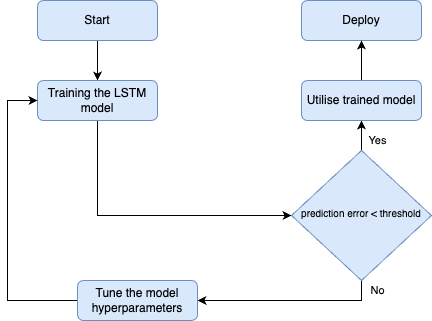

The diagram above was exported from draw.io. Its source (the exported page's mxGraphModel, read from the mxfile embedded in the PNG):
<mxGraphModel dx="958" dy="555" grid="1" gridSize="10" guides="1" tooltips="1" connect="1" arrows="1" fold="1" page="1" pageScale="1" pageWidth="827" pageHeight="1169" math="0" shadow="0">
  <root>
    <mxCell id="WIyWlLk6GJQsqaUBKTNV-0" />
    <mxCell id="WIyWlLk6GJQsqaUBKTNV-1" parent="WIyWlLk6GJQsqaUBKTNV-0" />
    <mxCell id="-SCtLlwfa58fm-RhEUjZ-0" style="edgeStyle=orthogonalEdgeStyle;rounded=0;orthogonalLoop=1;jettySize=auto;html=1;exitX=0.5;exitY=1;exitDx=0;exitDy=0;entryX=0.5;entryY=0;entryDx=0;entryDy=0;fillColor=#dae8fc;strokeColor=#000000;" parent="WIyWlLk6GJQsqaUBKTNV-1" source="WIyWlLk6GJQsqaUBKTNV-3" target="WIyWlLk6GJQsqaUBKTNV-7" edge="1">
      <mxGeometry relative="1" as="geometry" />
    </mxCell>
    <mxCell id="WIyWlLk6GJQsqaUBKTNV-3" value="Start" style="rounded=1;whiteSpace=wrap;html=1;fontSize=12;glass=0;strokeWidth=1;shadow=0;fillColor=#dae8fc;strokeColor=#6c8ebf;" parent="WIyWlLk6GJQsqaUBKTNV-1" vertex="1">
      <mxGeometry x="160" y="80" width="120" height="40" as="geometry" />
    </mxCell>
    <mxCell id="-SCtLlwfa58fm-RhEUjZ-11" style="edgeStyle=orthogonalEdgeStyle;rounded=0;orthogonalLoop=1;jettySize=auto;html=1;exitX=0.5;exitY=1;exitDx=0;exitDy=0;entryX=0;entryY=0.5;entryDx=0;entryDy=0;fontSize=10;fillColor=#dae8fc;strokeColor=#000000;" parent="WIyWlLk6GJQsqaUBKTNV-1" source="WIyWlLk6GJQsqaUBKTNV-7" target="WIyWlLk6GJQsqaUBKTNV-10" edge="1">
      <mxGeometry relative="1" as="geometry">
        <mxPoint x="220" y="240" as="targetPoint" />
      </mxGeometry>
    </mxCell>
    <mxCell id="WIyWlLk6GJQsqaUBKTNV-7" value="Training the LSTM model" style="rounded=1;whiteSpace=wrap;html=1;fontSize=12;glass=0;strokeWidth=1;shadow=0;fillColor=#dae8fc;strokeColor=#6c8ebf;" parent="WIyWlLk6GJQsqaUBKTNV-1" vertex="1">
      <mxGeometry x="160" y="160" width="120" height="40" as="geometry" />
    </mxCell>
    <mxCell id="-SCtLlwfa58fm-RhEUjZ-7" style="edgeStyle=orthogonalEdgeStyle;rounded=0;orthogonalLoop=1;jettySize=auto;html=1;exitX=0.5;exitY=1;exitDx=0;exitDy=0;entryX=1;entryY=0.5;entryDx=0;entryDy=0;fontSize=10;fillColor=#dae8fc;strokeColor=#000000;" parent="WIyWlLk6GJQsqaUBKTNV-1" source="WIyWlLk6GJQsqaUBKTNV-10" target="-SCtLlwfa58fm-RhEUjZ-6" edge="1">
      <mxGeometry relative="1" as="geometry" />
    </mxCell>
    <mxCell id="EJxqdMahLsStx9O7hvir-0" value="No" style="edgeLabel;html=1;align=center;verticalAlign=middle;resizable=0;points=[];" vertex="1" connectable="0" parent="-SCtLlwfa58fm-RhEUjZ-7">
      <mxGeometry x="-0.875" y="-1" relative="1" as="geometry">
        <mxPoint x="17" y="-2" as="offset" />
      </mxGeometry>
    </mxCell>
    <mxCell id="-SCtLlwfa58fm-RhEUjZ-9" style="edgeStyle=orthogonalEdgeStyle;rounded=0;orthogonalLoop=1;jettySize=auto;html=1;exitX=0.5;exitY=0;exitDx=0;exitDy=0;entryX=0.5;entryY=1;entryDx=0;entryDy=0;fontSize=10;fillColor=#dae8fc;strokeColor=#000000;" parent="WIyWlLk6GJQsqaUBKTNV-1" source="WIyWlLk6GJQsqaUBKTNV-10" target="-SCtLlwfa58fm-RhEUjZ-5" edge="1">
      <mxGeometry relative="1" as="geometry" />
    </mxCell>
    <mxCell id="EJxqdMahLsStx9O7hvir-1" value="Yes" style="edgeLabel;html=1;align=center;verticalAlign=middle;resizable=0;points=[];" vertex="1" connectable="0" parent="-SCtLlwfa58fm-RhEUjZ-9">
      <mxGeometry x="0.0556" y="2" relative="1" as="geometry">
        <mxPoint x="18" y="6" as="offset" />
      </mxGeometry>
    </mxCell>
    <mxCell id="WIyWlLk6GJQsqaUBKTNV-10" value="&lt;div style=&quot;&quot;&gt;&lt;span style=&quot;background-color: initial;&quot;&gt;&lt;font style=&quot;font-size: 10px;&quot;&gt;prediction error &amp;lt; threshold&lt;/font&gt;&lt;/span&gt;&lt;/div&gt;" style="rhombus;whiteSpace=wrap;html=1;shadow=0;fontFamily=Helvetica;fontSize=12;align=center;strokeWidth=1;spacing=6;spacingTop=-4;fillColor=#dae8fc;strokeColor=#6c8ebf;" parent="WIyWlLk6GJQsqaUBKTNV-1" vertex="1">
      <mxGeometry x="414" y="230" width="140" height="130" as="geometry" />
    </mxCell>
    <mxCell id="-SCtLlwfa58fm-RhEUjZ-4" value="Deploy" style="rounded=1;whiteSpace=wrap;html=1;fontSize=12;glass=0;strokeWidth=1;shadow=0;fillColor=#dae8fc;strokeColor=#6c8ebf;" parent="WIyWlLk6GJQsqaUBKTNV-1" vertex="1">
      <mxGeometry x="424" y="80" width="120" height="40" as="geometry" />
    </mxCell>
    <mxCell id="-SCtLlwfa58fm-RhEUjZ-10" style="edgeStyle=orthogonalEdgeStyle;rounded=0;orthogonalLoop=1;jettySize=auto;html=1;exitX=0.5;exitY=0;exitDx=0;exitDy=0;entryX=0.5;entryY=1;entryDx=0;entryDy=0;fontSize=10;fillColor=#dae8fc;strokeColor=#000000;" parent="WIyWlLk6GJQsqaUBKTNV-1" source="-SCtLlwfa58fm-RhEUjZ-5" target="-SCtLlwfa58fm-RhEUjZ-4" edge="1">
      <mxGeometry relative="1" as="geometry" />
    </mxCell>
    <mxCell id="-SCtLlwfa58fm-RhEUjZ-5" value="Utilise trained model" style="rounded=1;whiteSpace=wrap;html=1;fontSize=12;glass=0;strokeWidth=1;shadow=0;fillColor=#dae8fc;strokeColor=#6c8ebf;" parent="WIyWlLk6GJQsqaUBKTNV-1" vertex="1">
      <mxGeometry x="424" y="160" width="120" height="40" as="geometry" />
    </mxCell>
    <mxCell id="-SCtLlwfa58fm-RhEUjZ-12" style="edgeStyle=orthogonalEdgeStyle;rounded=0;orthogonalLoop=1;jettySize=auto;html=1;exitX=0;exitY=0.5;exitDx=0;exitDy=0;entryX=0;entryY=0.5;entryDx=0;entryDy=0;fontSize=10;fillColor=#dae8fc;strokeColor=#000000;" parent="WIyWlLk6GJQsqaUBKTNV-1" source="-SCtLlwfa58fm-RhEUjZ-6" target="WIyWlLk6GJQsqaUBKTNV-7" edge="1">
      <mxGeometry relative="1" as="geometry">
        <Array as="points">
          <mxPoint x="130" y="380" />
          <mxPoint x="130" y="180" />
        </Array>
      </mxGeometry>
    </mxCell>
    <mxCell id="-SCtLlwfa58fm-RhEUjZ-6" value="Tune the model hyperparameters" style="rounded=1;whiteSpace=wrap;html=1;fontSize=12;glass=0;strokeWidth=1;shadow=0;fillColor=#dae8fc;strokeColor=#6c8ebf;" parent="WIyWlLk6GJQsqaUBKTNV-1" vertex="1">
      <mxGeometry x="200" y="360" width="120" height="40" as="geometry" />
    </mxCell>
  </root>
</mxGraphModel>